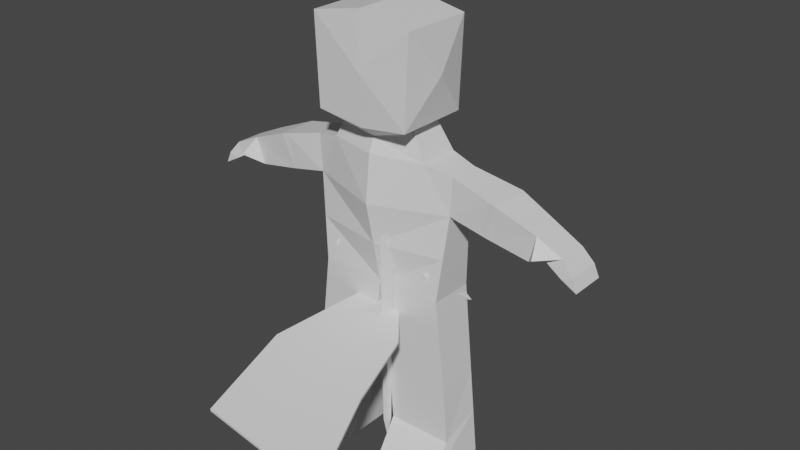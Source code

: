 # Source: human_model_0.1.blend  (saved by Blender 4.0.36; exported with 4.5.12 LTS)
import bpy
from mathutils import Matrix  # noqa: F401  (used for matrix-valued properties, if any)

bpy.ops.wm.read_factory_settings(use_empty=True)
scene = bpy.context.scene
scene.name = 'Scene'

# ---- collections
col_collection = bpy.data.collections.new('Collection'); scene.collection.children.link(col_collection)

# ---- materials (node trees are filled in below, after node groups)
mat_material = bpy.data.materials.new('Material')
mat_material.alpha_threshold = 0.0
mat_material.use_transparent_shadow = False
mat_material.roughness = 0.5
mat_material.line_color = (0.0, 0.0, 0.0, 1.0)

# ---- material node trees
mat_material.use_nodes = True; mat_material.node_tree.nodes.clear()
_N = mat_material.node_tree.nodes; _L = mat_material.node_tree.links
n0 = _N.new('ShaderNodeOutputMaterial'); n0.name = 'Material Output'; n0.location = (300, 300)
n1 = _N.new('ShaderNodeBsdfPrincipled'); n1.name = 'Principled BSDF'; n1.location = (10, 300)
n1.distribution = 'GGX'
n1.subsurface_method = 'RANDOM_WALK_SKIN'
n1.inputs[3].default_value = 1.45
n1.inputs[27].default_value = (0.0, 0.0, 0.0, 1.0)
n1.inputs[28].default_value = 1.0
_L.new(n1.outputs[0], n0.inputs[0])
n0.is_active_output = True

# ---- world
world_world = bpy.data.worlds.new('World'); scene.world = world_world
world_world.use_nodes = True; world_world.node_tree.nodes.clear()
_N = world_world.node_tree.nodes; _L = world_world.node_tree.links
n0 = _N.new('ShaderNodeOutputWorld'); n0.name = 'World Output'; n0.location = (300, 300)
n1 = _N.new('ShaderNodeBackground'); n1.name = 'Background'; n1.location = (10, 300)
n1.inputs[0].default_value = (0.05088, 0.05088, 0.05088, 1.0)
_L.new(n1.outputs[0], n0.inputs[0])
n0.is_active_output = True
world_world.color = (0.05088, 0.05088, 0.05088)
world_world.use_sun_shadow = False
world_world.sun_shadow_jitter_overblur = 0.0

# ---- meshes
me_human_mesh_data = bpy.data.meshes.new('human.mesh.data')
me_human_mesh_data.from_pydata([(-0.3624, -0.07858, 1.383), (-0.5047, -0.331, 2.317), (-0.3624, 0.2412, 1.383), (-0.5047, 0.3916, 2.317), (0.0, 0.4006, 1.307), (0.0, 0.3916, 2.418), (0.0, -0.1754, 1.272), (0.0, -0.331, 2.418), (-0.755, 0.249, 1.061), (-0.8515, 0.2929, -1.926), (-0.755, -0.05121, 1.06), (-0.8515, -0.402, -1.926), (-0.2053, 0.2929, -1.926), (0.0, -0.2382, 1.128), (-0.2053, -0.402, -1.926), (0.0, 0.4059, 1.215), (-0.6466, -0.1093, -0.1709), (-0.6466, 0.3372, -0.1709), (0.0, 0.4222, -0.1709), (0.0, -0.1093, -0.1709), (-0.7355, -0.05064, 0.6855), (-0.7355, 0.2342, 0.6855), (0.0, 0.4059, 0.6614), (0.0, -0.2874, 0.6614), (-1.684, -0.05248, 0.613), (-1.864, -0.05248, 0.6729), (-1.864, 0.2374, 0.6729), (-1.684, 0.2374, 0.613), (-0.5, -0.1093, 1.121), (-0.5, 0.2929, 1.121), (-0.469, -0.331, 1.454), (-0.469, 0.3916, 1.454), (0.0, -0.331, 1.393), (0.0, 0.3916, 1.51), (-1.606, -0.05248, 0.7896), (-1.528, -0.03133, 0.5261), (-1.606, 0.262, 0.7896), (-1.528, 0.2163, 0.5261), (-0.7491, 0.3151, -1.048), (-0.1026, 0.3575, -1.048), (-0.1026, -0.1093, -1.048), (-0.7491, -0.1093, -1.048), (-0.8003, 0.304, -1.487), (-0.154, 0.3252, -1.487), (-0.154, -0.1093, -1.631), (-0.8003, -0.1093, -1.631), (-1.878, -0.07997, 0.5052), (-1.967, -0.07997, 0.5451), (-1.967, 0.2649, 0.5451), (-1.878, 0.2649, 0.5052), (-2.02, -0.07997, 0.4266), (-2.02, 0.2649, 0.4266), (0.0, 0.4868, 1.964), (0.0, -0.3766, 1.906), (-0.5621, 0.03029, 1.886), (-1.117, -0.04715, 0.6045), (-1.117, 0.2335, 0.6045), (-1.216, -0.08646, 0.9449), (-1.216, 0.3186, 0.9449), (-1.662, -0.1991, 0.6469), (-0.3677, 0.4258, 0.8426), (-0.6911, 0.2857, 0.2573), (0.0, -0.1984, 0.2453), (-0.6911, -0.07998, 0.2573), (0.0, 0.414, 0.2453), (-0.733, -0.1093, -0.9108), (-0.733, 0.3185, -0.9108), (-0.08655, 0.3677, -0.9108), (-0.08655, -0.1093, -0.9108), (-1.07, -0.04758, 0.6145), (-1.07, 0.2336, 0.6145), (-1.159, -0.0821, 0.9591), (-1.159, 0.31, 0.9593), (-0.6275, -0.08027, 1.09), (-0.6275, 0.271, 1.091), (-0.5516, 0.33, 0.7641), (0.3624, -0.07858, 1.383), (0.5047, -0.331, 2.317), (0.3624, 0.2412, 1.383), (0.5047, 0.3916, 2.317), (0.755, 0.249, 1.061), (0.8515, 0.2929, -1.926), (0.755, -0.05121, 1.06), (0.8515, -0.402, -1.926), (0.2053, 0.2929, -1.926), (0.2053, -0.402, -1.926), (0.6466, -0.1093, -0.1709), (0.6466, 0.3372, -0.1709), (0.7355, -0.05064, 0.6855), (0.7355, 0.2342, 0.6855), (1.684, -0.05248, 0.613), (1.864, -0.05248, 0.6729), (1.864, 0.2374, 0.6729), (1.684, 0.2374, 0.613), (0.5, -0.1093, 1.121), (0.5, 0.2929, 1.121), (0.469, -0.331, 1.454), (0.469, 0.3916, 1.454), (1.606, -0.05248, 0.7896), (1.528, -0.03133, 0.5261), (1.606, 0.262, 0.7896), (1.528, 0.2163, 0.5261), (0.7491, 0.3151, -1.048), (0.1026, 0.3575, -1.048), (0.1026, -0.1093, -1.048), (0.7491, -0.1093, -1.048), (0.8003, 0.304, -1.487), (0.154, 0.3252, -1.487), (0.154, -0.1093, -1.631), (0.8003, -0.1093, -1.631), (1.878, -0.07997, 0.5052), (1.967, -0.07997, 0.5451), (1.967, 0.2649, 0.5451), (1.878, 0.2649, 0.5052), (2.02, -0.07997, 0.4266), (2.02, 0.2649, 0.4266), (0.5621, 0.03029, 1.886), (1.117, -0.04715, 0.6045), (1.117, 0.2335, 0.6045), (1.216, -0.08646, 0.9449), (1.216, 0.3186, 0.9449), (1.662, -0.1991, 0.6469), (0.3677, 0.4258, 0.8426), (0.6911, 0.2857, 0.2573), (0.6911, -0.07998, 0.2573), (0.733, -0.1093, -0.9108), (0.733, 0.3185, -0.9108), (0.08655, 0.3677, -0.9108), (0.08655, -0.1093, -0.9108), (1.07, -0.04758, 0.6145), (1.07, 0.2336, 0.6145), (1.159, -0.0821, 0.9591), (1.159, 0.31, 0.9593), (0.6275, -0.08027, 1.09), (0.6275, 0.271, 1.091), (0.5516, 0.33, 0.7641)], [], [(3, 54, 1), (1, 53, 7), (5, 3, 1, 7), (2, 4, 6, 0), (5, 52, 3), (74, 8, 10, 73), (10, 20, 73), (25, 24, 59), (75, 74, 29, 60), (9, 12, 14, 11), (66, 17, 18, 67), (65, 16, 17, 66), (68, 19, 16, 65), (67, 18, 19, 68), (22, 64, 61, 21, 75, 60), (63, 20, 21, 61), (62, 23, 20, 63), (27, 24, 46, 49), (34, 36, 26, 25), (37, 35, 24, 27), (36, 37, 27, 26), (15, 29, 28, 13), (28, 13, 6, 0), (29, 28, 0, 2), (15, 29, 2, 4), (2, 31, 33, 4), (6, 32, 30, 0), (0, 30, 31, 2), (58, 56, 37, 36), (56, 55, 35, 37), (57, 58, 36, 34), (55, 57, 34, 35), (43, 39, 40, 44), (44, 40, 41, 45), (45, 41, 38, 42), (42, 38, 39, 43), (9, 42, 43, 12), (11, 45, 42, 9), (14, 44, 45, 11), (12, 43, 44, 14), (49, 46, 50, 51), (25, 26, 48, 47), (26, 27, 49, 48), (24, 25, 47, 46), (49, 51, 48), (47, 48, 51, 50), (47, 50, 46), (31, 3, 52), (52, 33, 31), (1, 30, 53), (53, 30, 32), (1, 54, 30), (31, 30, 54), (31, 54, 3), (69, 71, 57, 55), (71, 72, 58, 57), (70, 69, 55, 56), (72, 70, 56, 58), (35, 34, 59), (24, 35, 59), (34, 25, 59), (60, 29, 15, 22), (19, 62, 63, 16), (16, 63, 61, 17), (17, 61, 64, 18), (39, 67, 68, 40), (40, 68, 65, 41), (41, 65, 66, 38), (38, 66, 67, 39), (8, 21, 70, 72), (21, 20, 69, 70), (10, 8, 72, 71), (20, 10, 71, 69), (21, 8, 74, 75), (29, 74, 73, 28), (20, 23, 28, 73), (13, 28, 23), (79, 77, 116), (77, 7, 53), (5, 7, 77, 79), (78, 76, 6, 4), (5, 79, 52), (134, 133, 82, 80), (82, 133, 88), (91, 121, 90), (135, 122, 95, 134), (81, 83, 85, 84), (126, 127, 18, 87), (125, 126, 87, 86), (128, 125, 86, 19), (127, 128, 19, 18), (22, 122, 135, 89, 123, 64), (124, 123, 89, 88), (62, 124, 88, 23), (93, 113, 110, 90), (98, 91, 92, 100), (101, 93, 90, 99), (100, 92, 93, 101), (15, 13, 94, 95), (94, 76, 6, 13), (95, 78, 76, 94), (15, 4, 78, 95), (78, 4, 33, 97), (6, 76, 96, 32), (76, 78, 97, 96), (120, 100, 101, 118), (118, 101, 99, 117), (119, 98, 100, 120), (117, 99, 98, 119), (107, 108, 104, 103), (108, 109, 105, 104), (109, 106, 102, 105), (106, 107, 103, 102), (81, 84, 107, 106), (83, 81, 106, 109), (85, 83, 109, 108), (84, 85, 108, 107), (113, 115, 114, 110), (91, 111, 112, 92), (92, 112, 113, 93), (90, 110, 111, 91), (113, 112, 115), (111, 114, 115, 112), (111, 110, 114), (97, 52, 79), (52, 97, 33), (77, 53, 96), (53, 32, 96), (77, 96, 116), (97, 116, 96), (97, 79, 116), (129, 117, 119, 131), (131, 119, 120, 132), (130, 118, 117, 129), (132, 120, 118, 130), (99, 121, 98), (90, 121, 99), (98, 121, 91), (122, 22, 15, 95), (19, 86, 124, 62), (86, 87, 123, 124), (87, 18, 64, 123), (103, 104, 128, 127), (104, 105, 125, 128), (105, 102, 126, 125), (102, 103, 127, 126), (80, 132, 130, 89), (89, 130, 129, 88), (82, 131, 132, 80), (88, 129, 131, 82), (89, 135, 134, 80), (95, 94, 133, 134), (88, 133, 94, 23), (13, 23, 94)])
_uv = me_human_mesh_data.uv_layers.new(name='UVMap')
_uv.uv.foreach_set('vector', [0.875, 0.5, 0.0, 0.0, 0.875, 0.75, 0.875, 0.75, 0.0, 0.0, 0.75, 0.75, 0.75, 0.5, 0.875, 0.5, 0.875, 0.75, 0.75, 0.75, 0.125, 0.5, 0.25, 0.5, 0.25, 0.75, 0.125, 0.75, 0.75, 0.5, 0.0, 0.0, 0.875, 0.5, 0.8438, 0.5, 0.875, 0.5, 0.875, 0.75, 0.8438, 0.75, 0.875, 0.75, 0.5793, 1.0, 0.8438, 0.75, 0.625, 1.0, 0.5793, 1.0, 0.625, 1.0, 0.5793, 0.2812, 0.8438, 0.5, 0.8125, 0.5, 0.5793, 0.3125, 0.125, 0.5, 0.25, 0.5, 0.25, 0.75, 0.125, 0.75, 0.433, 0.25, 0.4752, 0.25, 0.4752, 0.375, 0.433, 0.375, 0.433, 0.0, 0.4752, 0.0, 0.4752, 0.25, 0.433, 0.25, 0.433, 0.875, 0.4752, 0.875, 0.4752, 1.0, 0.433, 1.0, 0.3803, 0.4277, 0.4752, 0.375, 0.4752, 0.875, 0.3803, 0.8223, 0.0, 0.0, 0.0, 0.0, 0.5273, 0.25, 0.5793, 0.25, 0.5793, 0.2812, 0.5793, 0.3125, 0.5273, 0.0, 0.5793, 0.0, 0.5793, 0.25, 0.5273, 0.25, 0.5273, 0.875, 0.5793, 0.875, 0.5793, 1.0, 0.5273, 1.0, 0.5793, 0.25, 0.5793, 0.0, 0.5793, 0.0, 0.5793, 0.25, 0.875, 0.75, 0.875, 0.5, 0.875, 0.5, 0.875, 0.75, 0.5793, 0.25, 0.5793, 0.0, 0.5793, 0.0, 0.5793, 0.25, 0.625, 0.25, 0.5793, 0.25, 0.5793, 0.25, 0.625, 0.25, 0.75, 0.5, 0.8125, 0.5, 0.8125, 0.75, 0.75, 0.75, 0.625, 0.9375, 0.625, 0.875, 0.375, 0.875, 0.375, 1.0, 0.0, 0.0, 0.0, 0.0, 0.0, 0.0, 0.0, 0.0, 0.0, 0.0, 0.0, 0.0, 0.0, 0.0, 0.0, 0.0, 0.375, 0.25, 0.4111, 0.25, 0.4111, 0.375, 0.375, 0.375, 0.375, 0.875, 0.4111, 0.875, 0.4111, 1.0, 0.375, 1.0, 0.375, 0.0, 0.4111, 0.0, 0.4111, 0.25, 0.375, 0.25, 0.625, 0.25, 0.5793, 0.25, 0.5793, 0.25, 0.625, 0.25, 0.5793, 0.25, 0.5793, 0.0, 0.5793, 0.0, 0.5793, 0.25, 0.875, 0.75, 0.875, 0.5, 0.875, 0.5, 0.875, 0.75, 0.5793, 1.0, 0.625, 1.0, 0.625, 1.0, 0.5793, 1.0, 0.3063, 0.4688, 0.3626, 0.4375, 0.3626, 0.8125, 0.3063, 0.7812, 0.4001, 0.875, 0.4251, 0.875, 0.4251, 1.0, 0.4001, 1.0, 0.4001, 0.0, 0.4251, 0.0, 0.4251, 0.25, 0.4001, 0.25, 0.4001, 0.25, 0.4251, 0.25, 0.4251, 0.375, 0.4001, 0.375, 0.375, 0.25, 0.4001, 0.25, 0.4001, 0.375, 0.375, 0.375, 0.375, 0.0, 0.4001, 0.0, 0.4001, 0.25, 0.375, 0.25, 0.375, 0.875, 0.4001, 0.875, 0.4001, 1.0, 0.375, 1.0, 0.25, 0.5, 0.3063, 0.4688, 0.3063, 0.7812, 0.25, 0.75, 0.5793, 0.25, 0.5793, 1.0, 0.875, 0.75, 0.875, 0.5, 0.875, 0.75, 0.875, 0.5, 0.875, 0.5, 0.875, 0.75, 0.625, 0.25, 0.5793, 0.25, 0.5793, 0.25, 0.625, 0.25, 0.5793, 1.0, 0.625, 1.0, 0.625, 1.0, 0.5793, 1.0, 0.5793, 0.25, 0.875, 0.5, 0.875, 0.5, 0.875, 0.75, 0.875, 0.5, 0.875, 0.5, 0.875, 0.75, 0.875, 0.75, 0.875, 0.75, 0.5793, 1.0, 0.4111, 0.25, 0.875, 0.5, 0.0, 0.0, 0.0, 0.0, 0.4111, 0.375, 0.4111, 0.25, 0.875, 0.75, 0.4111, 0.0, 0.0, 0.0, 0.0, 0.0, 0.4111, 0.0, 0.4111, 0.875, 0.875, 0.75, 0.0, 0.0, 0.4111, 0.0, 0.4111, 0.25, 0.4111, 0.0, 0.0, 0.0, 0.4111, 0.25, 0.0, 0.0, 0.875, 0.5, 0.5793, 1.0, 0.625, 1.0, 0.625, 1.0, 0.5793, 1.0, 0.875, 0.75, 0.875, 0.5, 0.875, 0.5, 0.875, 0.75, 0.5793, 0.25, 0.5793, 0.0, 0.5793, 0.0, 0.5793, 0.25, 0.625, 0.25, 0.5793, 0.25, 0.5793, 0.25, 0.625, 0.25, 0.5793, 1.0, 0.625, 1.0, 0.5793, 1.0, 0.5793, 0.0, 0.5793, 0.0, 0.5793, 0.0, 0.875, 0.75, 0.875, 0.75, 0.875, 0.75, 0.0, 0.0, 0.0, 0.0, 0.0, 0.0, 0.0, 0.0, 0.4752, 0.875, 0.5273, 0.875, 0.5273, 1.0, 0.4752, 1.0, 0.4752, 0.0, 0.5273, 0.0, 0.5273, 0.25, 0.4752, 0.25, 0.4752, 0.25, 0.5273, 0.25, 0.0, 0.0, 0.4752, 0.375, 0.3626, 0.4375, 0.3803, 0.4277, 0.3803, 0.8223, 0.3626, 0.8125, 0.4251, 0.875, 0.433, 0.875, 0.433, 1.0, 0.4251, 1.0, 0.4251, 0.0, 0.433, 0.0, 0.433, 0.25, 0.4251, 0.25, 0.4251, 0.25, 0.433, 0.25, 0.433, 0.375, 0.4251, 0.375, 0.625, 0.25, 0.5793, 0.25, 0.5793, 0.25, 0.625, 0.25, 0.5793, 0.25, 0.5793, 0.0, 0.5793, 0.0, 0.5793, 0.25, 0.875, 0.75, 0.875, 0.5, 0.875, 0.5, 0.875, 0.75, 0.5793, 1.0, 0.625, 1.0, 0.625, 1.0, 0.5793, 1.0, 0.5793, 0.25, 0.875, 0.5, 0.8438, 0.5, 0.5793, 0.2812, 0.8125, 0.5, 0.8438, 0.5, 0.8438, 0.75, 0.8125, 0.75, 0.5793, 1.0, 0.5793, 0.875, 0.8125, 0.75, 0.8438, 0.75, 0.0, 0.0, 0.0, 0.0, 0.0, 0.0, 0.875, 0.5, 0.875, 0.75, 0.0, 0.0, 0.875, 0.75, 0.75, 0.75, 0.0, 0.0, 0.75, 0.5, 0.75, 0.75, 0.875, 0.75, 0.875, 0.5, 0.125, 0.5, 0.125, 0.75, 0.25, 0.75, 0.25, 0.5, 0.75, 0.5, 0.875, 0.5, 0.0, 0.0, 0.8438, 0.5, 0.8438, 0.75, 0.875, 0.75, 0.875, 0.5, 0.875, 0.75, 0.8438, 0.75, 0.5793, 1.0, 0.625, 1.0, 0.625, 1.0, 0.5793, 1.0, 0.5793, 0.2812, 0.5793, 0.3125, 0.8125, 0.5, 0.8438, 0.5, 0.125, 0.5, 0.125, 0.75, 0.25, 0.75, 0.25, 0.5, 0.433, 0.25, 0.433, 0.375, 0.4752, 0.375, 0.4752, 0.25, 0.433, 0.0, 0.433, 0.25, 0.4752, 0.25, 0.4752, 0.0, 0.433, 0.875, 0.433, 1.0, 0.4752, 1.0, 0.4752, 0.875, 0.3803, 0.4277, 0.3803, 0.8223, 0.4752, 0.875, 0.4752, 0.375, 0.0, 0.0, 0.5793, 0.3125, 0.5793, 0.2812, 0.5793, 0.25, 0.5273, 0.25, 0.0, 0.0, 0.5273, 0.0, 0.5273, 0.25, 0.5793, 0.25, 0.5793, 0.0, 0.5273, 0.875, 0.5273, 1.0, 0.5793, 1.0, 0.5793, 0.875, 0.5793, 0.25, 0.5793, 0.25, 0.5793, 0.0, 0.5793, 0.0, 0.875, 0.75, 0.875, 0.75, 0.875, 0.5, 0.875, 0.5, 0.5793, 0.25, 0.5793, 0.25, 0.5793, 0.0, 0.5793, 0.0, 0.625, 0.25, 0.625, 0.25, 0.5793, 0.25, 0.5793, 0.25, 0.75, 0.5, 0.75, 0.75, 0.8125, 0.75, 0.8125, 0.5, 0.625, 0.9375, 0.375, 1.0, 0.375, 0.875, 0.625, 0.875, 0.0, 0.0, 0.0, 0.0, 0.0, 0.0, 0.0, 0.0, 0.0, 0.0, 0.0, 0.0, 0.0, 0.0, 0.0, 0.0, 0.375, 0.25, 0.375, 0.375, 0.4111, 0.375, 0.4111, 0.25, 0.375, 0.875, 0.375, 1.0, 0.4111, 1.0, 0.4111, 0.875, 0.375, 0.0, 0.375, 0.25, 0.4111, 0.25, 0.4111, 0.0, 0.625, 0.25, 0.625, 0.25, 0.5793, 0.25, 0.5793, 0.25, 0.5793, 0.25, 0.5793, 0.25, 0.5793, 0.0, 0.5793, 0.0, 0.875, 0.75, 0.875, 0.75, 0.875, 0.5, 0.875, 0.5, 0.5793, 1.0, 0.5793, 1.0, 0.625, 1.0, 0.625, 1.0, 0.3063, 0.4688, 0.3063, 0.7812, 0.3626, 0.8125, 0.3626, 0.4375, 0.4001, 0.875, 0.4001, 1.0, 0.4251, 1.0, 0.4251, 0.875, 0.4001, 0.0, 0.4001, 0.25, 0.4251, 0.25, 0.4251, 0.0, 0.4001, 0.25, 0.4001, 0.375, 0.4251, 0.375, 0.4251, 0.25, 0.375, 0.25, 0.375, 0.375, 0.4001, 0.375, 0.4001, 0.25, 0.375, 0.0, 0.375, 0.25, 0.4001, 0.25, 0.4001, 0.0, 0.375, 0.875, 0.375, 1.0, 0.4001, 1.0, 0.4001, 0.875, 0.25, 0.5, 0.25, 0.75, 0.3063, 0.7812, 0.3063, 0.4688, 0.5793, 0.25, 0.875, 0.5, 0.875, 0.75, 0.5793, 1.0, 0.875, 0.75, 0.875, 0.75, 0.875, 0.5, 0.875, 0.5, 0.625, 0.25, 0.625, 0.25, 0.5793, 0.25, 0.5793, 0.25, 0.5793, 1.0, 0.5793, 1.0, 0.625, 1.0, 0.625, 1.0, 0.5793, 0.25, 0.875, 0.5, 0.875, 0.5, 0.875, 0.75, 0.875, 0.75, 0.875, 0.5, 0.875, 0.5, 0.875, 0.75, 0.5793, 1.0, 0.875, 0.75, 0.4111, 0.25, 0.0, 0.0, 0.875, 0.5, 0.0, 0.0, 0.4111, 0.25, 0.4111, 0.375, 0.875, 0.75, 0.0, 0.0, 0.4111, 0.0, 0.0, 0.0, 0.4111, 0.875, 0.4111, 0.0, 0.875, 0.75, 0.4111, 0.0, 0.0, 0.0, 0.4111, 0.25, 0.0, 0.0, 0.4111, 0.0, 0.4111, 0.25, 0.875, 0.5, 0.0, 0.0, 0.5793, 1.0, 0.5793, 1.0, 0.625, 1.0, 0.625, 1.0, 0.875, 0.75, 0.875, 0.75, 0.875, 0.5, 0.875, 0.5, 0.5793, 0.25, 0.5793, 0.25, 0.5793, 0.0, 0.5793, 0.0, 0.625, 0.25, 0.625, 0.25, 0.5793, 0.25, 0.5793, 0.25, 0.5793, 1.0, 0.5793, 1.0, 0.625, 1.0, 0.5793, 0.0, 0.5793, 0.0, 0.5793, 0.0, 0.875, 0.75, 0.875, 0.75, 0.875, 0.75, 0.0, 0.0, 0.0, 0.0, 0.0, 0.0, 0.0, 0.0, 0.4752, 0.875, 0.4752, 1.0, 0.5273, 1.0, 0.5273, 0.875, 0.4752, 0.0, 0.4752, 0.25, 0.5273, 0.25, 0.5273, 0.0, 0.4752, 0.25, 0.4752, 0.375, 0.0, 0.0, 0.5273, 0.25, 0.3626, 0.4375, 0.3626, 0.8125, 0.3803, 0.8223, 0.3803, 0.4277, 0.4251, 0.875, 0.4251, 1.0, 0.433, 1.0, 0.433, 0.875, 0.4251, 0.0, 0.4251, 0.25, 0.433, 0.25, 0.433, 0.0, 0.4251, 0.25, 0.4251, 0.375, 0.433, 0.375, 0.433, 0.25, 0.625, 0.25, 0.625, 0.25, 0.5793, 0.25, 0.5793, 0.25, 0.5793, 0.25, 0.5793, 0.25, 0.5793, 0.0, 0.5793, 0.0, 0.875, 0.75, 0.875, 0.75, 0.875, 0.5, 0.875, 0.5, 0.5793, 1.0, 0.5793, 1.0, 0.625, 1.0, 0.625, 1.0, 0.5793, 0.25, 0.5793, 0.2812, 0.8438, 0.5, 0.875, 0.5, 0.8125, 0.5, 0.8125, 0.75, 0.8438, 0.75, 0.8438, 0.5, 0.5793, 1.0, 0.8438, 0.75, 0.8125, 0.75, 0.5793, 0.875, 0.0, 0.0, 0.0, 0.0, 0.0, 0.0])
me_human_mesh_data.materials.append(mat_material)
me_human_mesh_data.use_mirror_x = True
me_human_mesh_data.update()
me_plane = bpy.data.meshes.new('Plane')
me_plane.from_pydata([(-1.0, -1.0, 0.0), (1.0, -1.0, 0.0), (-1.0, 1.0, 0.0), (1.0, 1.0, 0.0), (-0.9737, -1.017, -0.1333), (1.026, -1.017, -0.1333), (-0.9737, 0.9831, -0.1333), (1.026, 0.9831, -0.1333)], [], [(0, 1, 3, 2), (4, 6, 7, 5), (3, 7, 6, 2), (0, 4, 5, 1), (1, 5, 7, 3), (2, 6, 4, 0)])
_uv = me_plane.uv_layers.new(name='UVMap')
_uv.uv.foreach_set('vector', [0.0, 0.0, 1.0, 0.0, 1.0, 1.0, 0.0, 1.0, 0.0, 0.0, 0.0, 1.0, 1.0, 1.0, 1.0, 0.0, 1.0, 1.0, 1.0, 1.0, 0.0, 1.0, 0.0, 1.0, 0.0, 0.0, 0.0, 0.0, 1.0, 0.0, 1.0, 0.0, 1.0, 0.0, 1.0, 0.0, 1.0, 1.0, 1.0, 1.0, 0.0, 1.0, 0.0, 1.0, 0.0, 0.0, 0.0, 0.0])
me_plane.update()
me_cube = bpy.data.meshes.new('Cube')
me_cube.from_pydata([(-0.1788, 0.3291, -1.967), (-0.2134, -0.01484, 0.01812), (-0.1788, 0.3552, -1.962), (-0.2134, 0.01123, 0.02263), (1.137, 0.3575, -2.131), (0.2134, -0.01484, 0.01812), (1.137, 0.3835, -2.126), (0.2134, 0.01123, 0.02263), (-0.4112, 0.1517, -0.9431), (-0.4112, 0.1778, -0.9386), (0.7436, 0.2128, -1.141), (0.7436, 0.1868, -1.145), (-0.3123, 0.06844, -0.4625), (-0.3123, 0.0945, -0.458), (0.5372, 0.08282, -0.3906), (0.5372, 0.05675, -0.3951)], [], [(12, 1, 3, 13), (13, 3, 7, 14), (14, 7, 5, 15), (15, 5, 1, 12), (2, 6, 4, 0), (7, 3, 1, 5), (4, 11, 8, 0), (6, 10, 11, 4), (2, 9, 10, 6), (0, 8, 9, 2), (11, 15, 12, 8), (10, 14, 15, 11), (9, 13, 14, 10), (8, 12, 13, 9)])
_uv = me_cube.uv_layers.new(name='UVMap')
_uv.uv.foreach_set('vector', [0.5625, 0.0, 0.625, 0.0, 0.625, 0.25, 0.5625, 0.25, 0.5625, 0.25, 0.625, 0.25, 0.625, 0.5, 0.5625, 0.5, 0.5625, 0.5, 0.625, 0.5, 0.625, 0.75, 0.5625, 0.75, 0.5625, 0.75, 0.625, 0.75, 0.625, 1.0, 0.5625, 1.0, 0.125, 0.5, 0.375, 0.5, 0.375, 0.75, 0.125, 0.75, 0.625, 0.5, 0.875, 0.5, 0.875, 0.75, 0.625, 0.75, 0.375, 0.75, 0.5, 0.75, 0.5, 1.0, 0.375, 1.0, 0.375, 0.5, 0.5, 0.5, 0.5, 0.75, 0.375, 0.75, 0.375, 0.25, 0.5, 0.25, 0.5, 0.5, 0.375, 0.5, 0.375, 0.0, 0.5, 0.0, 0.5, 0.25, 0.375, 0.25, 0.5, 0.75, 0.5625, 0.75, 0.5625, 1.0, 0.5, 1.0, 0.5, 0.5, 0.5625, 0.5, 0.5625, 0.75, 0.5, 0.75, 0.5, 0.25, 0.5625, 0.25, 0.5625, 0.5, 0.5, 0.5, 0.5, 0.0, 0.5625, 0.0, 0.5625, 0.25, 0.5, 0.25])
me_cube.update()
me_plane_001 = bpy.data.meshes.new('Plane.001')
me_plane_001.from_pydata([(-0.1356, -0.5502, 0.09602), (0.1356, -0.5502, 0.09602), (-0.1356, 0.1598, -0.3762), (0.1356, 0.1598, -0.3762), (-1.193e-16, -0.6379, 0.6876), (-7.349e-16, 0.5757, -0.3054), (-0.1356, -0.1952, -0.1202), (0.1356, -0.1952, -0.1202), (-1.749e-16, 0.3069, 0.59)], [], [(8, 7, 3, 5), (6, 8, 5, 2), (0, 4, 8, 6), (4, 1, 7, 8), (4, 0, 1), (5, 3, 2)])
_uv = me_plane_001.uv_layers.new(name='UVMap')
_uv.uv.foreach_set('vector', [0.5, 0.5, 1.0, 0.5, 1.0, 1.0, 0.5, 1.0, 0.0, 0.5, 0.5, 0.5, 0.5, 1.0, 0.0, 1.0, 0.0, 0.0, 0.5, 0.0, 0.5, 0.5, 0.0, 0.5, 0.5, 0.0, 1.0, 0.0, 1.0, 0.5, 0.5, 0.5, 0.5, 0.0, 0.0, 0.0, 1.0, 0.0, 0.5, 1.0, 1.0, 1.0, 0.0, 1.0])
me_plane_001.update()
me_plane_002 = bpy.data.meshes.new('Plane.002')
me_plane_002.from_pydata([(0.5229, -0.08957, 0.1489), (0.5615, 0.1674, -0.04117), (0.5216, -0.08343, -0.1321), (0.6145, 0.07479, 0.02883), (0.6908, 0.3368, 0.3709)], [], [(4, 3, 1), (3, 0, 2), (0, 3, 4), (1, 3, 2), (4, 1, 2, 0)])
_uv = me_plane_002.uv_layers.new(name='UVMap')
_uv.uv.foreach_set('vector', [0.5, 0.5, 1.0, 0.5, 1.0, 1.0, 1.0, 0.5, 1.0, 0.0, 1.0, 0.5, 1.0, 0.0, 1.0, 0.5, 0.5, 0.5, 1.0, 1.0, 1.0, 0.5, 1.0, 1.0, 0.5, 0.5, 1.0, 1.0, 1.0, 1.0, 1.0, 0.0])
me_plane_002.update()
me_cylinder = bpy.data.meshes.new('Cylinder')
me_cylinder.from_pydata([(0.00229, 0.02991, -1.842), (-0.0001795, 0.07061, -0.4496), (-0.0001288, 0.03884, -1.661), (-0.0001796, 0.0567, 0.4666), (0.03591, 0.01266, -1.661), (0.05274, 0.01826, 0.4666), (0.02214, -0.02971, -1.661), (0.03252, -0.04395, 0.4666), (-0.0224, -0.02971, -1.661), (-0.03288, -0.04395, 0.4666), (-0.03617, 0.01266, -1.661), (-0.05309, 0.01826, 0.4666), (0.03806, 0.0567, 0.6512), (0.08004, 0.01826, 0.6364), (0.064, -0.04395, 0.642), (0.01211, -0.04395, 0.6604), (-0.003923, 0.01826, 0.6661), (0.0452, 0.0381, -0.4424), (0.02786, -0.01451, -0.4309), (-0.02822, -0.01451, -0.4309), (-0.04555, 0.0381, -0.4424), (0.04401, 0.008207, -1.11), (0.02715, -0.04312, -1.118), (-0.02741, -0.04312, -1.118), (-0.04427, 0.008207, -1.11), (-0.0001289, 0.03993, -1.104), (-0.1345, 0.001064, 0.8157), (0.05944, 0.03939, 0.8994), (0.0996, 0.01291, 0.9212), (0.08426, -0.02994, 0.9128), (0.03462, -0.02994, 0.8859), (0.01928, 0.01291, 0.8776), (-0.07533, 0.02994, 0.9957), (-0.08229, 0.009987, 1.052), (-0.07963, -0.0223, 1.03), (-0.07102, -0.0223, 0.9611), (-0.06836, 0.009987, 0.9397)], [], [(0, 2, 4), (7, 5, 13, 14), (1, 3, 5, 17), (0, 4, 6), (3, 11, 16, 12), (17, 5, 7, 18), (0, 6, 8), (11, 9, 15, 16), (18, 7, 9, 19), (0, 8, 10), (9, 7, 14, 15), (19, 9, 11, 20), (0, 10, 2), (5, 3, 12, 13), (20, 11, 3, 1), (16, 15, 30, 31), (12, 16, 31, 27), (13, 12, 27, 28), (14, 13, 28, 29), (15, 14, 29, 30), (24, 20, 1, 25), (23, 19, 20, 24), (22, 18, 19, 23), (21, 17, 18, 22), (25, 1, 17, 21), (2, 25, 21, 4), (4, 21, 22, 6), (6, 22, 23, 8), (8, 23, 24, 10), (10, 24, 25, 2), (28, 27, 32, 33), (29, 28, 33, 34), (30, 29, 34, 35), (31, 30, 35, 36), (27, 31, 36, 32), (32, 36, 26), (33, 32, 26), (34, 33, 26), (35, 34, 26), (36, 35, 26)])
_uv = me_cylinder.uv_layers.new(name='UVMap')
_uv.uv.foreach_set('vector', [0.75, 0.25, 0.75, 0.49, 0.9783, 0.3242, 0.6, 1.0, 0.8, 1.0, 0.8, 1.0, 0.6, 1.0, 1.0, 0.8551, 1.0, 1.0, 0.8, 1.0, 0.8, 0.8551, 0.75, 0.25, 0.9783, 0.3242, 0.8911, 0.05584, 2.98e-08, 1.0, 0.2, 1.0, 0.2, 1.0, 2.98e-08, 1.0, 0.8, 0.8551, 0.8, 1.0, 0.6, 1.0, 0.6, 0.8551, 0.75, 0.25, 0.8911, 0.05584, 0.6089, 0.05584, 0.2, 1.0, 0.4, 1.0, 0.4, 1.0, 0.2, 1.0, 0.6, 0.8551, 0.6, 1.0, 0.4, 1.0, 0.4, 0.8551, 0.75, 0.25, 0.6089, 0.05584, 0.5217, 0.3242, 0.4, 1.0, 0.6, 1.0, 0.6, 1.0, 0.4, 1.0, 0.4, 0.8551, 0.4, 1.0, 0.2, 1.0, 0.2, 0.8551, 0.75, 0.25, 0.5217, 0.3242, 0.75, 0.49, 0.8, 1.0, 1.0, 1.0, 1.0, 1.0, 0.8, 1.0, 0.2, 0.8551, 0.2, 1.0, 2.98e-08, 1.0, 2.98e-08, 0.8551, 0.2, 1.0, 0.4, 1.0, 0.4, 1.0, 0.2, 1.0, 2.98e-08, 1.0, 0.2, 1.0, 0.2, 1.0, 2.98e-08, 1.0, 0.8, 1.0, 1.0, 1.0, 1.0, 1.0, 0.8, 1.0, 0.6, 1.0, 0.8, 1.0, 0.8, 1.0, 0.6, 1.0, 0.4, 1.0, 0.6, 1.0, 0.6, 1.0, 0.4, 1.0, 0.2, 0.6496, 0.2, 0.8551, 2.98e-08, 0.8551, 2.98e-08, 0.6496, 0.4, 0.6496, 0.4, 0.8551, 0.2, 0.8551, 0.2, 0.6496, 0.6, 0.6496, 0.6, 0.8551, 0.4, 0.8551, 0.4, 0.6496, 0.8, 0.6496, 0.8, 0.8551, 0.6, 0.8551, 0.6, 0.6496, 1.0, 0.6496, 1.0, 0.8551, 0.8, 0.8551, 0.8, 0.6496, 1.0, 0.5, 1.0, 0.6496, 0.8, 0.6496, 0.8, 0.5, 0.8, 0.5, 0.8, 0.6496, 0.6, 0.6496, 0.6, 0.5, 0.6, 0.5, 0.6, 0.6496, 0.4, 0.6496, 0.4, 0.5, 0.4, 0.5, 0.4, 0.6496, 0.2, 0.6496, 0.2, 0.5, 0.2, 0.5, 0.2, 0.6496, 2.98e-08, 0.6496, 2.98e-08, 0.5, 0.8, 1.0, 1.0, 1.0, 1.0, 1.0, 0.8, 1.0, 0.6, 1.0, 0.8, 1.0, 0.8, 1.0, 0.6, 1.0, 0.4, 1.0, 0.6, 1.0, 0.6, 1.0, 0.4, 1.0, 0.2, 1.0, 0.4, 1.0, 0.4, 1.0, 0.2, 1.0, 2.98e-08, 1.0, 0.2, 1.0, 0.2, 1.0, 2.98e-08, 1.0, 2.98e-08, 1.0, 0.2, 1.0, 2.98e-08, 1.0, 0.8, 1.0, 1.0, 1.0, 0.8, 1.0, 0.6, 1.0, 0.8, 1.0, 0.6, 1.0, 0.4, 1.0, 0.6, 1.0, 0.4, 1.0, 0.2, 1.0, 0.4, 1.0, 0.2, 1.0])
me_cylinder.update()
arm_armature_001 = bpy.data.armatures.new('Armature.001')  # bones are not reproduced

# ---- objects
ob_human_mesh = bpy.data.objects.new('human.mesh', me_human_mesh_data)
ob_human_armature = bpy.data.objects.new('human.armature', arm_armature_001)
ob_standin_floor = bpy.data.objects.new('standin_floor', me_plane)
ob_cape = bpy.data.objects.new('cape', me_cube)
ob_hair_a = bpy.data.objects.new('hair.a', me_plane_001)
ob_ear_a = bpy.data.objects.new('ear.a', me_plane_002)
ob_staff_a = bpy.data.objects.new('staff.a', me_cylinder)

# ---- transforms, parenting, visibility, modifiers, constraints
ob_human_mesh.parent = ob_human_armature
ob_human_mesh.location = (0.0, 0.0, 0.0)
ob_human_mesh.use_mesh_mirror_x = True
_vg = ob_human_mesh.vertex_groups.new(name='Bone.001')
for _i, _w in zip([4, 6, 13, 15, 18, 22, 23, 29, 60, 62, 64, 67, 74, 75, 95, 122, 127, 134, 135], [0.005715, 0.004661, 0.09258, 0.06164, 0.01434, 0.7952, 0.8825, 0.05748, 0.3976, 0.4413, 0.4047, 0.007169, 0.02874, 0.1988, 0.05748, 0.3976, 0.007169, 0.02874, 0.1988]): _vg.add([_i], _w, 'REPLACE')
_vg = ob_human_mesh.vertex_groups.new(name='Bone.002')
for _i, _w in zip([0, 2, 4, 6, 8, 10, 13, 15, 22, 28, 29, 30, 31, 54, 57, 58, 60, 64, 71, 72, 73, 74, 75, 76, 78, 80, 82, 94, 95, 96, 97, 116, 119, 120, 122, 131, 132, 133, 134, 135], [0.1884, 0.1864, 0.02558, 0.003865, 0.09841, 0.07765, 0.07607, 0.0533, 0.01101, 0.7331, 0.6404, 0.06181, 0.07647, 0.03823, 0.03882, 0.0492, 0.005507, 0.005507, 0.05824, 0.07381, 0.4054, 0.3694, 0.002754, 0.1884, 0.1864, 0.09841, 0.07765, 0.7331, 0.6404, 0.06181, 0.07647, 0.03823, 0.03882, 0.0492, 0.005507, 0.05824, 0.07381, 0.4054, 0.3694, 0.002754]): _vg.add([_i], _w, 'REPLACE')
_vg = ob_human_mesh.vertex_groups.new(name='Bone.003')
for _i, _w in zip([0, 2, 8, 10, 16, 17, 20, 21, 28, 29, 34, 36, 37, 55, 56, 57, 58, 60, 61, 63, 65, 66, 69, 70, 71, 72, 73, 74, 75, 76, 78, 80, 82, 86, 87, 88, 89, 94, 95, 98, 100, 101, 117, 118, 119, 120, 122, 123, 124, 125, 126, 129, 130, 131, 132, 133, 134, 135], [0.005026, 0.01695, 0.837, 0.9075, 0.02856, 0.03654, 0.9459, 0.9096, 0.1111, 0.1191, 0.008708, 0.05664, 0.03729, 0.473, 0.4734, 0.4581, 0.4468, 0.4548, 0.4731, 0.4872, 0.01428, 0.01827, 0.7094, 0.6915, 0.6828, 0.6419, 0.5093, 0.4781, 0.6822, 0.005026, 0.01695, 0.837, 0.9075, 0.02856, 0.03654, 0.9459, 0.9096, 0.1111, 0.1191, 0.008708, 0.05664, 0.03729, 0.473, 0.4734, 0.4581, 0.4468, 0.4548, 0.4731, 0.4872, 0.01428, 0.01827, 0.7094, 0.6915, 0.6828, 0.6419, 0.5093, 0.4781, 0.6822]): _vg.add([_i], _w, 'REPLACE')
_vg = ob_human_mesh.vertex_groups.new(name='Bone.015')
for _i, _w in zip([8, 10, 21, 24, 25, 26, 27, 34, 35, 36, 37, 46, 47, 48, 49, 50, 51, 55, 56, 57, 58, 59, 60, 61, 69, 70, 71, 72, 73, 74, 75, 80, 82, 89, 90, 91, 92, 93, 98, 99, 100, 101, 110, 111, 112, 113, 114, 115, 117, 118, 119, 120, 121, 122, 123, 129, 130, 131, 132, 133, 134, 135], [0.06151, 0.004725, 0.004298, 0.9986, 0.9977, 0.9937, 0.9956, 0.9684, 0.9779, 0.9371, 0.9531, 0.9986, 0.9977, 0.9937, 0.9956, 0.9977, 0.9937, 0.4889, 0.4787, 0.4866, 0.4993, 0.9986, 0.002149, 0.002149, 0.2445, 0.2415, 0.2457, 0.2804, 0.002362, 0.03076, 0.003224, 0.06151, 0.004725, 0.004298, 0.9986, 0.9977, 0.9937, 0.9956, 0.9684, 0.9779, 0.9371, 0.9531, 0.9986, 0.9977, 0.9937, 0.9956, 0.9977, 0.9937, 0.4889, 0.4787, 0.4866, 0.4993, 0.9986, 0.002149, 0.002149, 0.2445, 0.2415, 0.2457, 0.2804, 0.002362, 0.03076, 0.003224]): _vg.add([_i], _w, 'REPLACE')
_vg = ob_human_mesh.vertex_groups.new(name='Bone.004')
for _i, _w in zip([4, 13, 15, 22, 60, 64, 75, 122, 135], [0.02981, 0.06156, 0.05699, 0.05622, 0.02811, 0.02811, 0.01406, 0.02811, 0.01406]): _vg.add([_i], _w, 'REPLACE')
_vg = ob_human_mesh.vertex_groups.new(name='Bone.005')
_vg = ob_human_mesh.vertex_groups.new(name='Bone.016')
_vg = ob_human_mesh.vertex_groups.new(name='thigh.l')
for _i, _w in zip([18, 19, 64, 86, 87, 88, 89, 102, 103, 104, 105, 106, 107, 108, 123, 124, 125, 126, 127, 128], [0.06418, 0.03782, 0.01424, 0.8682, 0.8775, 0.06008, 0.06466, 0.2974, 0.3157, 0.2904, 0.2755, 0.03713, 0.05486, 0.007795, 0.5982, 0.5863, 0.7344, 0.7593, 0.6675, 0.6718]): _vg.add([_i], _w, 'REPLACE')
_vg = ob_human_mesh.vertex_groups.new(name='leg.l')
for _i, _w in zip([81, 83, 84, 85, 102, 103, 104, 105, 106, 107, 108, 109, 125, 126, 127, 128], [0.9891, 0.9917, 0.9865, 0.9882, 0.6995, 0.647, 0.6799, 0.7193, 0.9559, 0.9392, 0.9684, 0.9758, 0.2542, 0.2358, 0.2484, 0.2558]): _vg.add([_i], _w, 'REPLACE')
_vg = ob_human_mesh.vertex_groups.new(name='Bone.007')
for _i, _w in zip([16, 17, 18, 19, 21, 22, 23, 38, 39, 40, 41, 56, 60, 61, 62, 63, 64, 65, 66, 67, 68, 70, 75, 86, 87, 89, 102, 103, 104, 105, 118, 122, 123, 124, 125, 126, 127, 128, 130, 135], [0.9184, 0.88, 0.8387, 0.9417, 0.004993, 0.03841, 0.007829, 0.05569, 0.06988, 0.04397, 0.02972, 0.002497, 0.0217, 0.4425, 0.4748, 0.4592, 0.4386, 0.4741, 0.4679, 0.4543, 0.4929, 0.003745, 0.01335, 0.9184, 0.88, 0.004993, 0.05569, 0.06988, 0.04397, 0.02972, 0.002497, 0.0217, 0.4425, 0.4592, 0.4741, 0.4679, 0.4543, 0.4929, 0.003745, 0.01335]): _vg.add([_i], _w, 'REPLACE')
_vg = ob_human_mesh.vertex_groups.new(name='Bone.008')
for _i, _w in zip([12, 16, 17, 18, 38, 39, 40, 41, 42, 43, 44, 61, 63, 64, 65, 66, 67, 68, 84, 86, 87, 102, 103, 104, 105, 106, 107, 108, 123, 124, 125, 126, 127, 128], [0.003272, 0.8478, 0.799, 0.07833, 0.1339, 0.7352, 0.8378, 0.09776, 0.00227, 0.1352, 0.06065, 0.3995, 0.4239, 0.03916, 0.4728, 0.4665, 0.4067, 0.4189, 0.003272, 0.8478, 0.799, 0.1339, 0.7352, 0.8378, 0.09776, 0.00227, 0.1352, 0.06065, 0.3995, 0.4239, 0.4728, 0.4665, 0.4067, 0.4189]): _vg.add([_i], _w, 'REPLACE')
_vg = ob_human_mesh.vertex_groups.new(name='Bone.009')
for _i, _w in zip([9, 11, 12, 14, 16, 17, 38, 39, 40, 41, 42, 43, 44, 45, 61, 63, 65, 66, 67, 68, 81, 83, 84, 85, 86, 87, 102, 103, 104, 105, 106, 107, 108, 109, 123, 124, 125, 126, 127, 128], [0.9918, 0.9944, 0.9713, 0.982, 0.009591, 0.03956, 0.8584, 0.1962, 0.1223, 0.8947, 0.9724, 0.8534, 0.9361, 0.986, 0.01978, 0.004795, 0.4521, 0.449, 0.09811, 0.06116, 0.9918, 0.9944, 0.9713, 0.982, 0.009591, 0.03956, 0.8584, 0.1962, 0.1223, 0.8947, 0.9724, 0.8534, 0.9361, 0.986, 0.01978, 0.004795, 0.4521, 0.449, 0.09811, 0.06116]): _vg.add([_i], _w, 'REPLACE')
_vg = ob_human_mesh.vertex_groups.new(name='Bone.010')
for _i, _w in zip([16, 17, 18, 19, 22, 23, 39, 40, 60, 61, 62, 63, 64, 65, 66, 67, 68, 75, 86, 87, 103, 104, 122, 123, 124, 125, 126, 127, 128, 135], [0.0782, 0.09267, 0.8436, 0.9521, 0.03853, 0.008314, 0.06319, 0.02658, 0.01926, 0.04633, 0.4802, 0.0391, 0.4411, 0.0391, 0.04633, 0.4534, 0.4893, 0.009632, 0.0782, 0.09267, 0.06319, 0.02658, 0.01926, 0.04633, 0.0391, 0.0391, 0.04633, 0.4534, 0.4893, 0.009632]): _vg.add([_i], _w, 'REPLACE')
_vg = ob_human_mesh.vertex_groups.new(name='Bone.011')
_vg = ob_human_mesh.vertex_groups.new(name='Bone.012')
_vg = ob_human_mesh.vertex_groups.new(name='Bone.017')
_vg = ob_human_mesh.vertex_groups.new(name='Center')
for _i, _w in zip([0, 2, 4, 6, 13, 15, 16, 17, 18, 19, 20, 21, 22, 23, 28, 29, 31, 32, 33, 39, 40, 60, 61, 62, 63, 64, 67, 68, 73, 75, 76, 78, 86, 87, 88, 94, 95, 97, 103, 104, 122, 123, 124, 127, 128, 135], [0.008734, 0.05401, 0.2726, 0.1045, 0.808, 0.5902, 0.1168, 0.09041, 0.8486, 0.8973, 0.06529, 0.007361, 0.7103, 0.9067, 0.0553, 0.02776, 0.01506, 0.007756, 0.06842, 0.01469, 0.002245, 0.1347, 0.2046, 0.9426, 0.4461, 0.8917, 0.07452, 0.06563, 0.00203, 0.02203, 0.00842, 0.05394, 0.08372, 0.07841, 0.02785, 0.05431, 0.02728, 0.01499, 0.01851, 0.005402, 0.1345, 0.1429, 0.1547, 0.07722, 0.06783, 0.01771]): _vg.add([_i], _w, 'REPLACE')
_vg = ob_human_mesh.vertex_groups.new(name='shoulder.r')
for _i, _w in zip([0, 2, 4, 8, 10, 13, 15, 20, 21, 22, 28, 29, 30, 31, 60, 61, 63, 70, 73, 74, 75], [0.1432, 0.1624, 0.04146, 0.1958, 0.1598, 0.006006, 0.07431, 0.1198, 0.6986, 0.1249, 0.7901, 0.8088, 0.05693, 0.08395, 0.7851, 0.164, 0.06283, 0.04676, 0.6383, 0.7, 0.8357]): _vg.add([_i], _w, 'REPLACE')
_vg = ob_human_mesh.vertex_groups.new(name='bicep.r')
for _i, _w in zip([8, 10, 20, 21, 28, 29, 55, 56, 57, 58, 61, 63, 69, 70, 71, 72, 73, 74, 75], [0.7263, 0.7759, 0.7367, 0.157, 0.07194, 0.05238, 0.2992, 0.1882, 0.2101, 0.07087, 0.06883, 0.1748, 0.5571, 0.3581, 0.4079, 0.1112, 0.2849, 0.2341, 0.07929]): _vg.add([_i], _w, 'REPLACE')
_vg = ob_human_mesh.vertex_groups.new(name='forearm.r')
for _i, _w in zip([8, 10, 20, 21, 24, 25, 26, 27, 34, 35, 36, 37, 46, 49, 55, 56, 57, 58, 59, 69, 70, 71, 72], [0.06125, 0.03759, 0.03009, 0.05548, 0.238, 0.1007, 0.06377, 0.2138, 0.8605, 0.845, 0.8689, 0.8694, 0.04896, 0.007054, 0.6738, 0.7762, 0.7733, 0.9063, 0.3842, 0.4082, 0.5835, 0.5768, 0.8622]): _vg.add([_i], _w, 'REPLACE')
_vg = ob_human_mesh.vertex_groups.new(name='hand.r')
for _i, _w in zip([24, 25, 26, 27, 34, 35, 36, 37, 46, 47, 48, 49, 50, 51, 59], [0.7556, 0.8971, 0.9353, 0.7828, 0.1214, 0.1293, 0.1222, 0.1138, 0.9493, 0.9755, 0.9822, 0.971, 0.9791, 0.9868, 0.6066]): _vg.add([_i], _w, 'REPLACE')
_vg = ob_human_mesh.vertex_groups.new(name='neck')
_vg = ob_human_mesh.vertex_groups.new(name='head')
for _i, _w in zip([0, 1, 2, 3, 4, 5, 6, 7, 13, 15, 28, 29, 30, 31, 32, 33, 52, 53, 54, 73, 74, 76, 77, 78, 79, 94, 95, 96, 97, 116, 133, 134], [0.8105, 0.991, 0.762, 0.9878, 0.6296, 0.991, 0.8752, 0.9947, 0.1286, 0.2514, 0.0746, 0.08891, 0.9235, 0.8701, 0.9556, 0.8802, 0.9726, 0.9901, 0.9705, 0.01121, 0.006069, 0.8105, 0.991, 0.7619, 0.9878, 0.07444, 0.08872, 0.9235, 0.8701, 0.9705, 0.01099, 0.0058]): _vg.add([_i], _w, 'REPLACE')
_vg = ob_human_mesh.vertex_groups.new(name='thigh.r')
for _i, _w in zip([16, 17, 18, 19, 20, 21, 38, 39, 40, 41, 42, 43, 44, 45, 61, 63, 64, 65, 66, 67, 68], [0.8323, 0.8625, 0.06359, 0.03581, 0.01324, 0.05456, 0.3032, 0.3119, 0.2854, 0.281, 0.04215, 0.05246, 0.004616, 0.0004864, 0.5338, 0.2916, 0.009232, 0.7256, 0.7516, 0.6746, 0.6792]): _vg.add([_i], _w, 'REPLACE')
_vg = ob_human_mesh.vertex_groups.new(name='leg.r')
for _i, _w in zip([9, 11, 12, 14, 38, 39, 40, 41, 42, 43, 44, 45, 65, 66, 67, 68], [0.9882, 0.9912, 0.9874, 0.9888, 0.6931, 0.6528, 0.6866, 0.7128, 0.9533, 0.9421, 0.9703, 0.9741, 0.2604, 0.2424, 0.2441, 0.2507]): _vg.add([_i], _w, 'REPLACE')
_vg = ob_human_mesh.vertex_groups.new(name='shoulder.l')
for _i, _w in zip([4, 13, 15, 22, 76, 78, 80, 82, 88, 89, 94, 95, 96, 97, 118, 122, 123, 124, 130, 133, 134, 135], [0.04143, 0.006039, 0.07427, 0.1247, 0.1433, 0.1624, 0.1923, 0.1584, 0.1221, 0.6994, 0.7906, 0.809, 0.05696, 0.08397, 0.02079, 0.784, 0.1635, 0.06299, 0.07196, 0.6384, 0.6994, 0.8353]): _vg.add([_i], _w, 'REPLACE')
_vg = ob_human_mesh.vertex_groups.new(name='bicep.l')
for _i, _w in zip([80, 82, 88, 89, 94, 95, 98, 99, 100, 117, 118, 119, 120, 122, 123, 124, 129, 130, 131, 132, 133, 134, 135], [0.7676, 0.797, 0.7396, 0.1769, 0.07332, 0.05502, 0.003803, 0.006348, 0.002933, 0.3339, 0.3019, 0.3389, 0.3431, 0.002269, 0.07292, 0.1758, 0.5947, 0.5615, 0.6586, 0.6438, 0.2918, 0.2466, 0.08656]): _vg.add([_i], _w, 'REPLACE')
_vg = ob_human_mesh.vertex_groups.new(name='forearm.l')
for _i, _w in zip([88, 89, 90, 91, 92, 93, 98, 99, 100, 101, 110, 111, 113, 117, 118, 119, 120, 121, 129, 130, 131, 132], [0.01561, 0.01745, 0.2978, 0.1146, 0.06435, 0.2319, 0.8786, 0.8596, 0.861, 0.8671, 0.06023, 0.003581, 0.01208, 0.6372, 0.649, 0.6429, 0.6334, 0.6314, 0.3673, 0.3519, 0.3193, 0.328]): _vg.add([_i], _w, 'REPLACE')
_vg = ob_human_mesh.vertex_groups.new(name='hand.l')
for _i, _w in zip([90, 91, 92, 93, 98, 99, 100, 101, 110, 111, 112, 113, 114, 115, 121], [0.6937, 0.8821, 0.9336, 0.761, 0.09362, 0.1105, 0.1114, 0.1069, 0.938, 0.9724, 0.981, 0.968, 0.976, 0.9857, 0.3558]): _vg.add([_i], _w, 'REPLACE')
_m = ob_human_mesh.modifiers.new('Armature', 'ARMATURE')
_m.object = ob_human_armature
ob_human_armature.location = (0.0, 0.0, 0.0)
ob_human_armature.show_in_front = True
ob_standin_floor.location = (0.0, 0.0, -1.936)
ob_standin_floor.scale = (3.398, 3.398, 3.398)
ob_standin_floor.hide_render = True
ob_cape.parent = ob_human_armature
ob_cape.location = (-0.05586, -0.05391, -0.4308)
ob_cape.rotation_euler = (-1.643, 0.03951, 0.0284)
ob_hair_a.parent = ob_human_armature
ob_hair_a.location = (5.222e-17, 0.39, -0.2715)
ob_hair_a.rotation_euler = (-1.571, 2.22e-16, 2.22e-16)
ob_ear_a.parent = ob_human_armature
ob_ear_a.location = (-3.461e-17, -0.001076, -0.002613)
ob_ear_a.rotation_euler = (-1.571, 2.22e-16, 2.22e-16)
_m = ob_ear_a.modifiers.new('Mirror', 'MIRROR')
ob_staff_a.parent = ob_human_armature
ob_staff_a.location = (0.1024, -0.1417, 2.667e-08)
ob_staff_a.rotation_euler = (1.572e-07, 5.744e-07, -2.338)

# ---- collection membership
col_collection.objects.link(ob_human_mesh)
col_collection.objects.link(ob_human_armature)
col_collection.objects.link(ob_standin_floor)
col_collection.objects.link(ob_cape)
col_collection.objects.link(ob_hair_a)
col_collection.objects.link(ob_ear_a)
col_collection.objects.link(ob_staff_a)

# ---- scene / render settings (as saved in the file)
scene.frame_start = 1; scene.frame_end = 30; scene.frame_set(0)
scene.render.engine = 'BLENDER_EEVEE_NEXT'
scene.render.image_settings.file_format = 'FFMPEG'
scene.render.image_settings.color_mode = 'RGB'
scene.render.resolution_percentage = 50
scene.cycles.sampling_pattern = 'TABULATED_SOBOL'
scene.cycles.use_light_tree = False
scene.view_settings.view_transform = 'Filmic'
bpy.context.view_layer.update()

# ---- added for rendering (the .blend has no active camera and no usable light): camera, sun
cam_auto = bpy.data.cameras.new('AutoCamera')
cam_auto.lens = 50.0
cam_auto.sensor_width = 36.0
cam_auto.clip_end = 1000.0
ob_auto_camera = bpy.data.objects.new('AutoCamera', cam_auto)
scene.collection.objects.link(ob_auto_camera)
ob_auto_camera.location = (5.78625, -6.76993, 4.90858)
ob_auto_camera.rotation_euler = (1.09748, -7.21219e-08, 0.694738)
scene.camera = ob_auto_camera
light_auto_sun = bpy.data.lights.new('AutoSun', 'SUN')
light_auto_sun.energy = 3.0
light_auto_sun.angle = 0.0523599
ob_auto_sun = bpy.data.objects.new('AutoSun', light_auto_sun)
scene.collection.objects.link(ob_auto_sun)
ob_auto_sun.rotation_euler = (0.872665, 0.174533, 0.523599)
bpy.context.view_layer.update()
